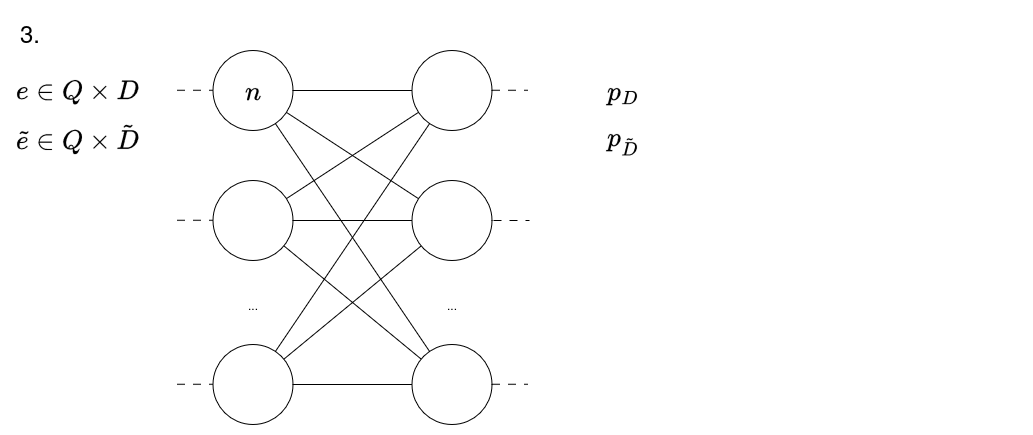

The diagram above was exported from draw.io. Its source (the exported page's mxGraphModel, read from the mxfile embedded in the PNG):
<mxGraphModel dx="1288" dy="728" grid="1" gridSize="10" guides="1" tooltips="1" connect="1" arrows="1" fold="1" page="1" pageScale="1" pageWidth="1169" pageHeight="827" math="1" shadow="0">
  <root>
    <mxCell id="0" />
    <mxCell id="1" parent="0" />
    <mxCell id="2" parent="1" style="rounded=0;whiteSpace=wrap;html=1;fillColor=none;strokeColor=none;" value="" vertex="1">
      <mxGeometry height="435" width="1030" x="43" y="1575" as="geometry" />
    </mxCell>
    <mxCell id="3" parent="1" style="ellipse;whiteSpace=wrap;html=1;aspect=fixed;" value="" vertex="1">
      <mxGeometry height="80" width="80" x="252.5" y="1625" as="geometry" />
    </mxCell>
    <mxCell id="4" parent="1" style="ellipse;whiteSpace=wrap;html=1;aspect=fixed;" value="" vertex="1">
      <mxGeometry height="80" width="80" x="252.5" y="1755" as="geometry" />
    </mxCell>
    <mxCell id="5" parent="1" style="ellipse;whiteSpace=wrap;html=1;aspect=fixed;" value="" vertex="1">
      <mxGeometry height="80" width="80" x="252.5" y="1919" as="geometry" />
    </mxCell>
    <mxCell id="6" parent="1" style="text;html=1;whiteSpace=wrap;strokeColor=none;fillColor=none;align=center;verticalAlign=middle;rounded=0;" value="..." vertex="1">
      <mxGeometry height="30" width="60" x="262.5" y="1865" as="geometry" />
    </mxCell>
    <mxCell id="7" parent="1" style="ellipse;whiteSpace=wrap;html=1;aspect=fixed;" value="" vertex="1">
      <mxGeometry height="80" width="80" x="451.5" y="1625" as="geometry" />
    </mxCell>
    <mxCell id="8" parent="1" style="ellipse;whiteSpace=wrap;html=1;aspect=fixed;" value="" vertex="1">
      <mxGeometry height="80" width="80" x="451.5" y="1755" as="geometry" />
    </mxCell>
    <mxCell id="9" parent="1" style="ellipse;whiteSpace=wrap;html=1;aspect=fixed;" value="" vertex="1">
      <mxGeometry height="80" width="80" x="451.5" y="1919" as="geometry" />
    </mxCell>
    <mxCell id="10" parent="1" style="text;html=1;whiteSpace=wrap;strokeColor=none;fillColor=none;align=center;verticalAlign=middle;rounded=0;" value="..." vertex="1">
      <mxGeometry height="30" width="60" x="461.5" y="1865" as="geometry" />
    </mxCell>
    <mxCell id="11" edge="1" parent="1" source="3" style="endArrow=none;html=1;rounded=0;" target="7" value="">
      <mxGeometry height="50" relative="1" width="50" as="geometry">
        <mxPoint x="472.5" y="1915" as="sourcePoint" />
        <mxPoint x="522.5" y="1865" as="targetPoint" />
      </mxGeometry>
    </mxCell>
    <mxCell id="12" edge="1" parent="1" source="8" style="endArrow=none;html=1;rounded=0;" target="3" value="">
      <mxGeometry height="50" relative="1" width="50" as="geometry">
        <mxPoint x="522.5" y="1915" as="sourcePoint" />
        <mxPoint x="572.5" y="1865" as="targetPoint" />
      </mxGeometry>
    </mxCell>
    <mxCell id="13" edge="1" parent="1" source="9" style="endArrow=none;html=1;rounded=0;" target="3" value="">
      <mxGeometry height="50" relative="1" width="50" as="geometry">
        <mxPoint x="522.5" y="1965" as="sourcePoint" />
        <mxPoint x="572.5" y="1915" as="targetPoint" />
      </mxGeometry>
    </mxCell>
    <mxCell id="14" edge="1" parent="1" source="7" style="endArrow=none;html=1;rounded=0;" target="4" value="">
      <mxGeometry height="50" relative="1" width="50" as="geometry">
        <mxPoint x="512.5" y="2015" as="sourcePoint" />
        <mxPoint x="562.5" y="1965" as="targetPoint" />
      </mxGeometry>
    </mxCell>
    <mxCell id="15" edge="1" parent="1" source="4" style="endArrow=none;html=1;rounded=0;" target="8" value="">
      <mxGeometry height="50" relative="1" width="50" as="geometry">
        <mxPoint x="512.5" y="2065" as="sourcePoint" />
        <mxPoint x="562.5" y="2015" as="targetPoint" />
      </mxGeometry>
    </mxCell>
    <mxCell id="16" edge="1" parent="1" source="4" style="endArrow=none;html=1;rounded=0;" target="9" value="">
      <mxGeometry height="50" relative="1" width="50" as="geometry">
        <mxPoint x="502.5" y="2115" as="sourcePoint" />
        <mxPoint x="472.5" y="1985" as="targetPoint" />
      </mxGeometry>
    </mxCell>
    <mxCell id="17" edge="1" parent="1" source="5" style="endArrow=none;html=1;rounded=0;" target="7" value="">
      <mxGeometry height="50" relative="1" width="50" as="geometry">
        <mxPoint x="462.5" y="2035" as="sourcePoint" />
        <mxPoint x="512.5" y="1985" as="targetPoint" />
      </mxGeometry>
    </mxCell>
    <mxCell id="18" edge="1" parent="1" source="5" style="endArrow=none;html=1;rounded=0;" target="8" value="">
      <mxGeometry height="50" relative="1" width="50" as="geometry">
        <mxPoint x="502.5" y="2035" as="sourcePoint" />
        <mxPoint x="552.5" y="1985" as="targetPoint" />
      </mxGeometry>
    </mxCell>
    <mxCell id="19" edge="1" parent="1" source="5" style="endArrow=none;html=1;rounded=0;" target="9" value="">
      <mxGeometry height="50" relative="1" width="50" as="geometry">
        <mxPoint x="242.5" y="1995" as="sourcePoint" />
        <mxPoint x="292.5" y="1945" as="targetPoint" />
      </mxGeometry>
    </mxCell>
    <mxCell id="20" parent="1" style="text;html=1;whiteSpace=wrap;strokeColor=none;fillColor=none;align=center;verticalAlign=middle;rounded=0;" value="&lt;font style=&quot;font-size: 24px;&quot;&gt;$$e \in Q \times D$$&lt;/font&gt;" vertex="1">
      <mxGeometry height="30" width="120" x="57" y="1650" as="geometry" />
    </mxCell>
    <mxCell id="21" parent="1" style="text;html=1;whiteSpace=wrap;strokeColor=none;fillColor=none;align=center;verticalAlign=middle;rounded=0;" value="&lt;font style=&quot;font-size: 24px;&quot;&gt;$$p_D$$&lt;/font&gt;" vertex="1">
      <mxGeometry height="30" width="60" x="632.5" y="1650" as="geometry" />
    </mxCell>
    <mxCell id="22" parent="1" style="text;html=1;whiteSpace=wrap;strokeColor=none;fillColor=none;align=center;verticalAlign=middle;rounded=0;" value="&lt;font style=&quot;font-size: 24px;&quot;&gt;$$\tilde{e} \in Q \times \tilde{D}$$&lt;/font&gt;" vertex="1">
      <mxGeometry height="30" width="120" x="57" y="1698" as="geometry" />
    </mxCell>
    <mxCell id="23" parent="1" style="text;html=1;whiteSpace=wrap;strokeColor=none;fillColor=none;align=center;verticalAlign=middle;rounded=0;" value="&lt;font style=&quot;font-size: 24px;&quot;&gt;$$p_\tilde{D}$$&lt;/font&gt;" vertex="1">
      <mxGeometry height="30" width="60" x="632.5" y="1698" as="geometry" />
    </mxCell>
    <mxCell id="24" parent="1" style="text;html=1;whiteSpace=wrap;strokeColor=none;fillColor=none;align=center;verticalAlign=middle;rounded=0;" value="&lt;font style=&quot;font-size: 24px;&quot;&gt;$$n$$&lt;/font&gt;" vertex="1">
      <mxGeometry height="30" width="60" x="262.5" y="1650" as="geometry" />
    </mxCell>
    <mxCell id="25" parent="1" style="text;html=1;whiteSpace=wrap;strokeColor=none;fillColor=none;align=center;verticalAlign=middle;rounded=0;" value="&lt;font style=&quot;font-size: 24px;&quot;&gt;3.&lt;/font&gt;" vertex="1">
      <mxGeometry height="30" width="60" x="40" y="1593" as="geometry" />
    </mxCell>
    <mxCell id="26" edge="1" parent="1" style="endArrow=none;html=1;rounded=0;entryX=0;entryY=0.5;entryDx=0;entryDy=0;dashed=1;dashPattern=8 8;" value="">
      <mxGeometry height="50" relative="1" width="50" as="geometry">
        <mxPoint x="216.5" y="1664.77" as="sourcePoint" />
        <mxPoint x="252.5" y="1664.77" as="targetPoint" />
      </mxGeometry>
    </mxCell>
    <mxCell id="27" edge="1" parent="1" style="endArrow=none;html=1;rounded=0;entryX=0;entryY=0.5;entryDx=0;entryDy=0;dashed=1;dashPattern=8 8;" value="">
      <mxGeometry height="50" relative="1" width="50" as="geometry">
        <mxPoint x="216.5" y="1794.77" as="sourcePoint" />
        <mxPoint x="252.5" y="1794.77" as="targetPoint" />
      </mxGeometry>
    </mxCell>
    <mxCell id="28" edge="1" parent="1" style="endArrow=none;html=1;rounded=0;entryX=0;entryY=0.5;entryDx=0;entryDy=0;dashed=1;dashPattern=8 8;" value="">
      <mxGeometry height="50" relative="1" width="50" as="geometry">
        <mxPoint x="216.5" y="1958.77" as="sourcePoint" />
        <mxPoint x="252.5" y="1958.77" as="targetPoint" />
      </mxGeometry>
    </mxCell>
    <mxCell id="29" edge="1" parent="1" style="endArrow=none;html=1;rounded=0;entryX=0;entryY=0.5;entryDx=0;entryDy=0;dashed=1;dashPattern=8 8;" value="">
      <mxGeometry height="50" relative="1" width="50" as="geometry">
        <mxPoint x="531.5" y="1664.77" as="sourcePoint" />
        <mxPoint x="567.5" y="1664.77" as="targetPoint" />
      </mxGeometry>
    </mxCell>
    <mxCell id="30" edge="1" parent="1" style="endArrow=none;html=1;rounded=0;entryX=0;entryY=0.5;entryDx=0;entryDy=0;dashed=1;dashPattern=8 8;" value="">
      <mxGeometry height="50" relative="1" width="50" as="geometry">
        <mxPoint x="533" y="1795" as="sourcePoint" />
        <mxPoint x="569" y="1795" as="targetPoint" />
      </mxGeometry>
    </mxCell>
    <mxCell id="31" edge="1" parent="1" style="endArrow=none;html=1;rounded=0;entryX=0;entryY=0.5;entryDx=0;entryDy=0;dashed=1;dashPattern=8 8;" value="">
      <mxGeometry height="50" relative="1" width="50" as="geometry">
        <mxPoint x="531.5" y="1958.77" as="sourcePoint" />
        <mxPoint x="567.5" y="1958.77" as="targetPoint" />
      </mxGeometry>
    </mxCell>
  </root>
</mxGraphModel>